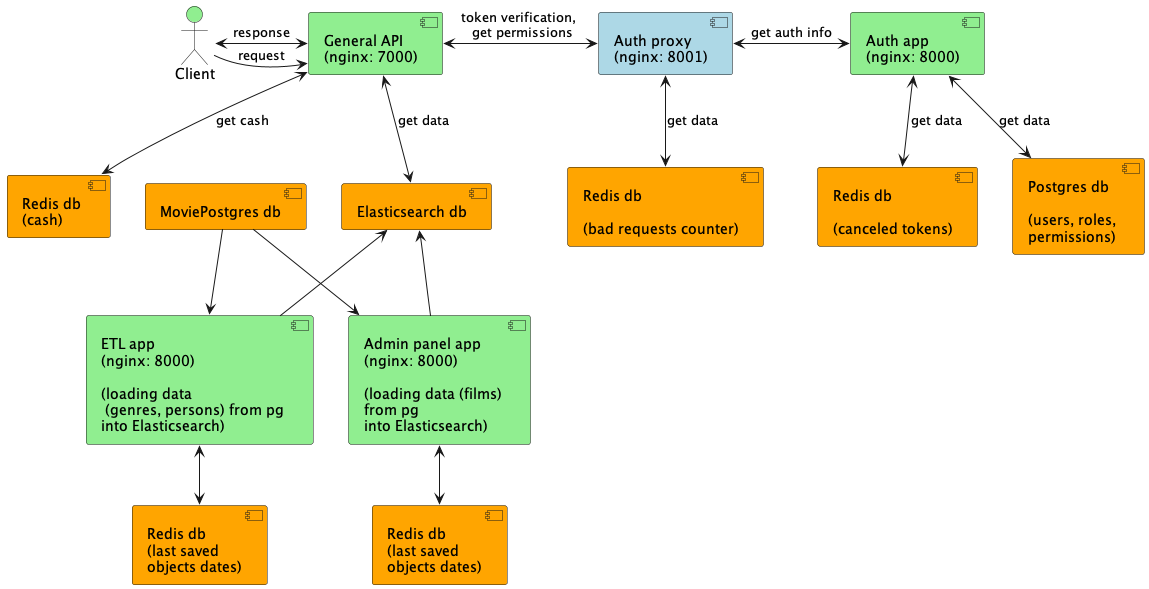

The diagram above was rendered by PlantUML. Its source (embedded in the PNG):
@startuml

skinparam componentStyle uml2
actor Client #lightgreen
component General_API as [General API \n(nginx: 7000)] #lightgreen
component Auth_proxy as [Auth proxy \n(nginx: 8001)] #lightblue
component Auth_app as [Auth app \n(nginx: 8000)] #lightgreen
component ETL as [ETL app \n(nginx: 8000) \n \n(loading data\n (genres, persons) from pg \ninto Elasticsearch)] #lightgreen
component Admin_panel_app as [Admin panel app \n(nginx: 8000)\n\n(loading data (films) \nfrom pg \ninto Elasticsearch)] #lightgreen


database ElasticsearchDB as [Elasticsearch db] #orange
database ApiRedisDB as [Redis db \n(cash)] #orange
database ETLRedisDB as [Redis db \n(last saved \nobjects dates)] #orange
database AdminPanelRedisDB as [Redis db \n(last saved \nobjects dates)] #orange


database AuthProxyRedisDB as [Redis db \n \n(bad requests counter)] #orange

database UserPostgresDB as [Postgres db \n \n(users, roles, \npermissions)] #orange
database AuthRedisDB as [Redis db \n \n(canceled tokens)] #orange


database MoviePostgresDB as [MoviePostgres db] #orange

Client -> General_API: request
General_API <-> Client: response
General_API <-down-> ElasticsearchDB: get data
General_API <-down-> ApiRedisDB: get cash

Auth_proxy <-down-> AuthProxyRedisDB: get data

General_API <-> Auth_proxy: token verification, \n get permissions
Auth_proxy <-> Auth_app: get auth info

Auth_app <-down-> UserPostgresDB: get data
Auth_app <-down-> AuthRedisDB: get data

ElasticsearchDB <-down- ETL
MoviePostgresDB -down-> ETL
ETL <-down-> ETLRedisDB

ElasticsearchDB <-down- Admin_panel_app
MoviePostgresDB -down-> Admin_panel_app
Admin_panel_app <-down-> AdminPanelRedisDB
@enduml